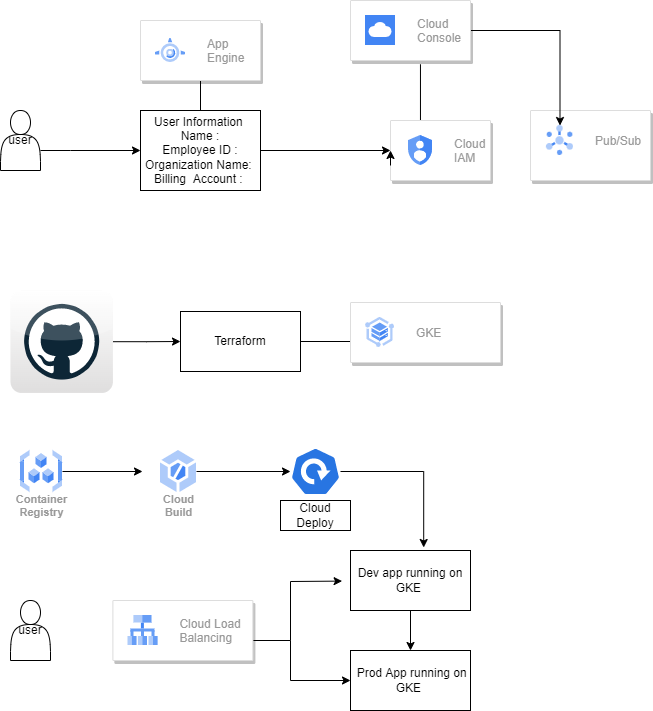

The diagram above was exported from draw.io. Its source (the exported page's mxGraphModel, read from the mxfile embedded in the PNG):
<mxGraphModel dx="1038" dy="579" grid="1" gridSize="10" guides="1" tooltips="1" connect="1" arrows="1" fold="1" page="1" pageScale="1" pageWidth="827" pageHeight="1169" math="0" shadow="0">
  <root>
    <mxCell id="0" />
    <mxCell id="1" parent="0" />
    <mxCell id="0ASzkkvUxk1vM5KoXA0P-6" value="" style="edgeStyle=orthogonalEdgeStyle;rounded=0;orthogonalLoop=1;jettySize=auto;html=1;" parent="1" source="0ASzkkvUxk1vM5KoXA0P-3" target="0ASzkkvUxk1vM5KoXA0P-5" edge="1">
      <mxGeometry relative="1" as="geometry">
        <Array as="points">
          <mxPoint x="120" y="170" />
          <mxPoint x="120" y="170" />
        </Array>
      </mxGeometry>
    </mxCell>
    <mxCell id="0ASzkkvUxk1vM5KoXA0P-3" value="user" style="shape=actor;whiteSpace=wrap;html=1;" parent="1" vertex="1">
      <mxGeometry x="50" y="130" width="40" height="60" as="geometry" />
    </mxCell>
    <mxCell id="0ASzkkvUxk1vM5KoXA0P-17" value="" style="edgeStyle=orthogonalEdgeStyle;rounded=0;orthogonalLoop=1;jettySize=auto;html=1;entryX=0;entryY=0.5;entryDx=0;entryDy=0;" parent="1" source="0ASzkkvUxk1vM5KoXA0P-5" target="0ASzkkvUxk1vM5KoXA0P-14" edge="1">
      <mxGeometry relative="1" as="geometry">
        <Array as="points">
          <mxPoint x="440" y="170" />
          <mxPoint x="440" y="170" />
        </Array>
      </mxGeometry>
    </mxCell>
    <mxCell id="zpxuCGjyGQSfD3oADCJp-6" value="" style="edgeStyle=orthogonalEdgeStyle;rounded=0;orthogonalLoop=1;jettySize=auto;html=1;" parent="1" source="0ASzkkvUxk1vM5KoXA0P-5" target="zpxuCGjyGQSfD3oADCJp-5" edge="1">
      <mxGeometry relative="1" as="geometry">
        <Array as="points">
          <mxPoint x="250" y="70" />
        </Array>
      </mxGeometry>
    </mxCell>
    <mxCell id="0ASzkkvUxk1vM5KoXA0P-5" value="User Information&amp;nbsp;&lt;br&gt;Name :&lt;br&gt;Employee ID :&lt;br&gt;Organization Name:&amp;nbsp;&lt;br&gt;Billing&amp;nbsp; Account :&amp;nbsp;" style="whiteSpace=wrap;html=1;" parent="1" vertex="1">
      <mxGeometry x="190" y="130" width="120" height="80" as="geometry" />
    </mxCell>
    <mxCell id="0ASzkkvUxk1vM5KoXA0P-7" value="" style="strokeColor=#dddddd;shadow=1;strokeWidth=1;rounded=1;absoluteArcSize=1;arcSize=2;" parent="1" vertex="1">
      <mxGeometry x="580" y="130" width="120" height="70" as="geometry" />
    </mxCell>
    <mxCell id="0ASzkkvUxk1vM5KoXA0P-8" value="Pub/Sub" style="editableCssRules=.*;fontColor=#999999;shape=image;verticalLabelPosition=middle;labelBackgroundColor=#ffffff;verticalAlign=middle;labelPosition=right;align=left;spacingLeft=20;part=1;points=[];imageAspect=0;image=data:image/svg+xml,(base64 omitted: 1912 chars);" parent="0ASzkkvUxk1vM5KoXA0P-7" vertex="1">
      <mxGeometry width="27" height="30" relative="1" as="geometry">
        <mxPoint x="16" y="15" as="offset" />
      </mxGeometry>
    </mxCell>
    <mxCell id="0ASzkkvUxk1vM5KoXA0P-19" value="" style="edgeStyle=orthogonalEdgeStyle;rounded=0;orthogonalLoop=1;jettySize=auto;html=1;exitX=0.583;exitY=1.063;exitDx=0;exitDy=0;exitPerimeter=0;" parent="1" source="0ASzkkvUxk1vM5KoXA0P-9" target="0ASzkkvUxk1vM5KoXA0P-15" edge="1">
      <mxGeometry relative="1" as="geometry" />
    </mxCell>
    <mxCell id="zpxuCGjyGQSfD3oADCJp-7" value="" style="edgeStyle=orthogonalEdgeStyle;rounded=0;orthogonalLoop=1;jettySize=auto;html=1;" parent="1" source="0ASzkkvUxk1vM5KoXA0P-9" target="0ASzkkvUxk1vM5KoXA0P-8" edge="1">
      <mxGeometry relative="1" as="geometry" />
    </mxCell>
    <mxCell id="0ASzkkvUxk1vM5KoXA0P-9" value="" style="strokeColor=#dddddd;shadow=1;strokeWidth=1;rounded=1;absoluteArcSize=1;arcSize=2;" parent="1" vertex="1">
      <mxGeometry x="400" y="20" width="120" height="60" as="geometry" />
    </mxCell>
    <mxCell id="0ASzkkvUxk1vM5KoXA0P-10" value="Cloud&#10;Console" style="editableCssRules=.*;fontColor=#999999;shape=image;verticalLabelPosition=middle;labelBackgroundColor=#ffffff;verticalAlign=middle;labelPosition=right;align=left;spacingLeft=20;part=1;points=[];imageAspect=0;image=data:image/svg+xml,(base64 omitted: 700 chars);" parent="0ASzkkvUxk1vM5KoXA0P-9" vertex="1">
      <mxGeometry width="30" height="30" relative="1" as="geometry">
        <mxPoint x="15" y="15" as="offset" />
      </mxGeometry>
    </mxCell>
    <mxCell id="0ASzkkvUxk1vM5KoXA0P-14" value="" style="strokeColor=#dddddd;shadow=1;strokeWidth=1;rounded=1;absoluteArcSize=1;arcSize=2;" parent="1" vertex="1">
      <mxGeometry x="440" y="140" width="100" height="60" as="geometry" />
    </mxCell>
    <mxCell id="0ASzkkvUxk1vM5KoXA0P-15" value="Cloud&#10;IAM" style="editableCssRules=.*;fontColor=#999999;shape=image;verticalLabelPosition=middle;labelBackgroundColor=#ffffff;verticalAlign=middle;labelPosition=right;align=left;spacingLeft=20;part=1;points=[];imageAspect=0;image=data:image/svg+xml,(base64 omitted: 1040 chars);" parent="0ASzkkvUxk1vM5KoXA0P-14" vertex="1">
      <mxGeometry width="24" height="30" relative="1" as="geometry">
        <mxPoint x="18" y="15" as="offset" />
      </mxGeometry>
    </mxCell>
    <mxCell id="zpxuCGjyGQSfD3oADCJp-4" value="" style="strokeColor=#dddddd;shadow=1;strokeWidth=1;rounded=1;absoluteArcSize=1;arcSize=2;" parent="1" vertex="1">
      <mxGeometry x="190" y="40" width="120" height="60" as="geometry" />
    </mxCell>
    <mxCell id="zpxuCGjyGQSfD3oADCJp-5" value="App&#10;Engine" style="editableCssRules=.*;fontColor=#999999;shape=image;verticalLabelPosition=middle;labelBackgroundColor=#ffffff;verticalAlign=middle;labelPosition=right;align=left;spacingLeft=20;part=1;points=[];imageAspect=0;image=data:image/svg+xml,(base64 omitted: 1596 chars);" parent="zpxuCGjyGQSfD3oADCJp-4" vertex="1">
      <mxGeometry width="30" height="24" relative="1" as="geometry">
        <mxPoint x="15" y="18" as="offset" />
      </mxGeometry>
    </mxCell>
    <mxCell id="zpxuCGjyGQSfD3oADCJp-8" style="edgeStyle=orthogonalEdgeStyle;rounded=0;orthogonalLoop=1;jettySize=auto;html=1;exitX=0;exitY=0.75;exitDx=0;exitDy=0;entryX=0;entryY=0.5;entryDx=0;entryDy=0;" parent="1" source="0ASzkkvUxk1vM5KoXA0P-14" target="0ASzkkvUxk1vM5KoXA0P-14" edge="1">
      <mxGeometry relative="1" as="geometry" />
    </mxCell>
    <mxCell id="zpxuCGjyGQSfD3oADCJp-13" value="" style="edgeStyle=orthogonalEdgeStyle;rounded=0;orthogonalLoop=1;jettySize=auto;html=1;" parent="1" source="zpxuCGjyGQSfD3oADCJp-9" target="zpxuCGjyGQSfD3oADCJp-10" edge="1">
      <mxGeometry relative="1" as="geometry" />
    </mxCell>
    <mxCell id="zpxuCGjyGQSfD3oADCJp-9" value="" style="dashed=0;outlineConnect=0;html=1;align=center;labelPosition=center;verticalLabelPosition=bottom;verticalAlign=top;shape=mxgraph.webicons.github;gradientColor=#DFDEDE" parent="1" vertex="1">
      <mxGeometry x="60" y="310" width="102.4" height="102.4" as="geometry" />
    </mxCell>
    <mxCell id="zpxuCGjyGQSfD3oADCJp-14" value="" style="edgeStyle=orthogonalEdgeStyle;rounded=0;orthogonalLoop=1;jettySize=auto;html=1;" parent="1" source="zpxuCGjyGQSfD3oADCJp-10" target="zpxuCGjyGQSfD3oADCJp-12" edge="1">
      <mxGeometry relative="1" as="geometry">
        <Array as="points">
          <mxPoint x="403" y="361" />
          <mxPoint x="403" y="360" />
        </Array>
      </mxGeometry>
    </mxCell>
    <mxCell id="zpxuCGjyGQSfD3oADCJp-10" value="Terraform" style="rounded=0;whiteSpace=wrap;html=1;" parent="1" vertex="1">
      <mxGeometry x="230" y="331" width="120" height="60" as="geometry" />
    </mxCell>
    <mxCell id="zpxuCGjyGQSfD3oADCJp-11" value="" style="strokeColor=#dddddd;shadow=1;strokeWidth=1;rounded=1;absoluteArcSize=1;arcSize=2;" parent="1" vertex="1">
      <mxGeometry x="400" y="322" width="150" height="60" as="geometry" />
    </mxCell>
    <mxCell id="zpxuCGjyGQSfD3oADCJp-12" value="GKE" style="editableCssRules=.*;fontColor=#999999;shape=image;verticalLabelPosition=middle;labelBackgroundColor=#ffffff;verticalAlign=middle;labelPosition=right;align=left;spacingLeft=20;part=1;points=[];imageAspect=0;image=data:image/svg+xml,(base64 omitted: 1768 chars);" parent="zpxuCGjyGQSfD3oADCJp-11" vertex="1">
      <mxGeometry width="29" height="30" relative="1" as="geometry">
        <mxPoint x="15" y="15" as="offset" />
      </mxGeometry>
    </mxCell>
    <mxCell id="zpxuCGjyGQSfD3oADCJp-24" value="" style="edgeStyle=orthogonalEdgeStyle;rounded=0;orthogonalLoop=1;jettySize=auto;html=1;" parent="1" source="zpxuCGjyGQSfD3oADCJp-15" target="zpxuCGjyGQSfD3oADCJp-22" edge="1">
      <mxGeometry relative="1" as="geometry" />
    </mxCell>
    <mxCell id="zpxuCGjyGQSfD3oADCJp-15" value="Cloud&#10;Build" style="sketch=0;html=1;verticalAlign=top;labelPosition=center;verticalLabelPosition=bottom;align=center;spacingTop=-6;fontSize=11;fontStyle=1;fontColor=#999999;shape=image;aspect=fixed;imageAspect=0;image=data:image/svg+xml,(base64 omitted: 928 chars);" parent="1" vertex="1">
      <mxGeometry x="210" y="470" width="36" height="42" as="geometry" />
    </mxCell>
    <mxCell id="zpxuCGjyGQSfD3oADCJp-21" value="" style="edgeStyle=orthogonalEdgeStyle;rounded=0;orthogonalLoop=1;jettySize=auto;html=1;" parent="1" source="zpxuCGjyGQSfD3oADCJp-16" edge="1">
      <mxGeometry relative="1" as="geometry">
        <mxPoint x="192" y="491" as="targetPoint" />
      </mxGeometry>
    </mxCell>
    <mxCell id="zpxuCGjyGQSfD3oADCJp-16" value="Container&#10;Registry" style="sketch=0;html=1;verticalAlign=top;labelPosition=center;verticalLabelPosition=bottom;align=center;spacingTop=-6;fontSize=11;fontStyle=1;fontColor=#999999;shape=image;aspect=fixed;imageAspect=0;image=data:image/svg+xml,(base64 omitted: 1564 chars);" parent="1" vertex="1">
      <mxGeometry x="70" y="470" width="42" height="42" as="geometry" />
    </mxCell>
    <mxCell id="zpxuCGjyGQSfD3oADCJp-38" value="" style="edgeStyle=orthogonalEdgeStyle;rounded=0;orthogonalLoop=1;jettySize=auto;html=1;entryX=0.61;entryY=-0.05;entryDx=0;entryDy=0;entryPerimeter=0;" parent="1" source="zpxuCGjyGQSfD3oADCJp-22" target="zpxuCGjyGQSfD3oADCJp-29" edge="1">
      <mxGeometry relative="1" as="geometry">
        <mxPoint x="470" y="491" as="targetPoint" />
      </mxGeometry>
    </mxCell>
    <mxCell id="zpxuCGjyGQSfD3oADCJp-22" value="" style="sketch=0;html=1;dashed=0;whitespace=wrap;fillColor=#2875E2;strokeColor=#ffffff;points=[[0.005,0.63,0],[0.1,0.2,0],[0.9,0.2,0],[0.5,0,0],[0.995,0.63,0],[0.72,0.99,0],[0.5,1,0],[0.28,0.99,0]];shape=mxgraph.kubernetes.icon;prIcon=deploy" parent="1" vertex="1">
      <mxGeometry x="340" y="467" width="50" height="48" as="geometry" />
    </mxCell>
    <mxCell id="zpxuCGjyGQSfD3oADCJp-25" value="user" style="shape=actor;whiteSpace=wrap;html=1;" parent="1" vertex="1">
      <mxGeometry x="60" y="620" width="40" height="60" as="geometry" />
    </mxCell>
    <mxCell id="zpxuCGjyGQSfD3oADCJp-33" value="" style="edgeStyle=orthogonalEdgeStyle;rounded=0;orthogonalLoop=1;jettySize=auto;html=1;" parent="1" source="zpxuCGjyGQSfD3oADCJp-27" target="zpxuCGjyGQSfD3oADCJp-32" edge="1">
      <mxGeometry relative="1" as="geometry">
        <Array as="points">
          <mxPoint x="340" y="660" />
          <mxPoint x="340" y="700" />
        </Array>
      </mxGeometry>
    </mxCell>
    <mxCell id="zpxuCGjyGQSfD3oADCJp-27" value="" style="strokeColor=#dddddd;shadow=1;strokeWidth=1;rounded=1;absoluteArcSize=1;arcSize=2;" parent="1" vertex="1">
      <mxGeometry x="162.4" y="620" width="140" height="60" as="geometry" />
    </mxCell>
    <mxCell id="zpxuCGjyGQSfD3oADCJp-28" value="Cloud Load&#10;Balancing" style="editableCssRules=.*;fontColor=#999999;shape=image;verticalLabelPosition=middle;labelBackgroundColor=#ffffff;verticalAlign=middle;labelPosition=right;align=left;spacingLeft=20;part=1;points=[];imageAspect=0;image=data:image/svg+xml,(base64 omitted: 904 chars);" parent="zpxuCGjyGQSfD3oADCJp-27" vertex="1">
      <mxGeometry width="30" height="30" relative="1" as="geometry">
        <mxPoint x="15" y="15" as="offset" />
      </mxGeometry>
    </mxCell>
    <mxCell id="zpxuCGjyGQSfD3oADCJp-39" value="" style="edgeStyle=orthogonalEdgeStyle;rounded=0;orthogonalLoop=1;jettySize=auto;html=1;" parent="1" source="zpxuCGjyGQSfD3oADCJp-29" target="zpxuCGjyGQSfD3oADCJp-32" edge="1">
      <mxGeometry relative="1" as="geometry" />
    </mxCell>
    <mxCell id="zpxuCGjyGQSfD3oADCJp-29" value="Dev app running on GKE&amp;nbsp;" style="rounded=0;whiteSpace=wrap;html=1;" parent="1" vertex="1">
      <mxGeometry x="400" y="570" width="120" height="60" as="geometry" />
    </mxCell>
    <mxCell id="zpxuCGjyGQSfD3oADCJp-32" value="&amp;nbsp;Prod App running on GKE&amp;nbsp;" style="rounded=0;whiteSpace=wrap;html=1;" parent="1" vertex="1">
      <mxGeometry x="400" y="670" width="120" height="60" as="geometry" />
    </mxCell>
    <mxCell id="zpxuCGjyGQSfD3oADCJp-36" value="" style="endArrow=classic;html=1;rounded=0;entryX=-0.07;entryY=0.51;entryDx=0;entryDy=0;entryPerimeter=0;" parent="1" target="zpxuCGjyGQSfD3oADCJp-29" edge="1">
      <mxGeometry width="50" height="50" relative="1" as="geometry">
        <mxPoint x="340" y="660" as="sourcePoint" />
        <mxPoint x="440" y="410" as="targetPoint" />
        <Array as="points">
          <mxPoint x="340" y="601" />
        </Array>
      </mxGeometry>
    </mxCell>
    <mxCell id="zpxuCGjyGQSfD3oADCJp-40" value="Cloud Deploy" style="rounded=0;whiteSpace=wrap;html=1;" parent="1" vertex="1">
      <mxGeometry x="330" y="520" width="70" height="30" as="geometry" />
    </mxCell>
  </root>
</mxGraphModel>